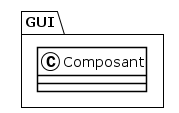

The diagram above was rendered by PlantUML. Its source (embedded in the PNG):
@startuml
!theme plain
package GUI {
class Composant {
}
}
@enduml